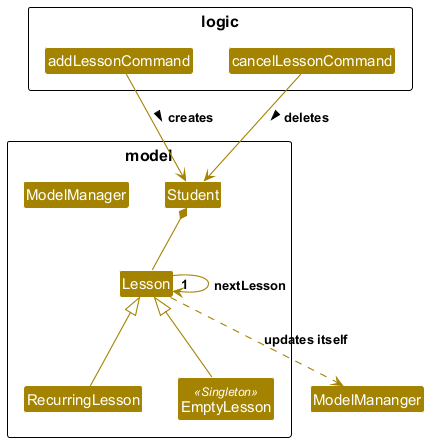

The diagram above was rendered by PlantUML. Its source (embedded in the PNG):
@startuml  LessonClassDiagram
!include style.puml
skinparam arrowThickness 1.1
skinparam arrowColor STORAGE_COLOR
skinparam classBackgroundColor STORAGE_COLOR

package model {

class Student

class Lesson {
  _-EMPTY: EmptyLesson
  -lessonDate: LocalDate
  _+getEmpty(): Lesson
  +getNextLesson(): Lesson
}

class RecurringLesson {
  -interval: Integer
}

class EmptyLesson <<Singleton>> 

class ModelManager

}

package logic {
class addLessonCommand
class cancelLessonCommand
}

Lesson <|-- RecurringLesson
Lesson <|-- EmptyLesson




Lesson  --> "1" Lesson : nextLesson
addLessonCommand --> Student: creates >
cancelLessonCommand --> Student: deletes >
Lesson ..> ModelMananger: updates itself

Student *-- Lesson 

@enduml